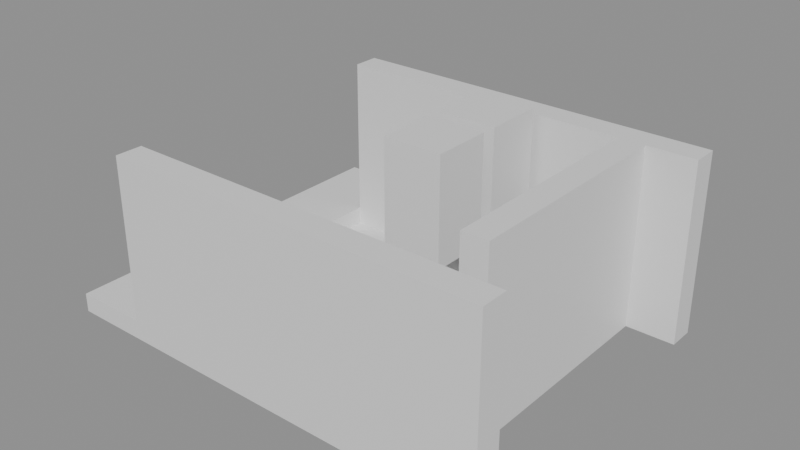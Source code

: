# Source: building_lego.blend  (saved by Blender 5.0.119; exported with 4.5.12 LTS)
import bpy
from mathutils import Matrix  # noqa: F401  (used for matrix-valued properties, if any)

bpy.ops.wm.read_factory_settings(use_empty=True)
scene = bpy.context.scene
scene.name = 'Scene'

# ---- collections
col_01_paredes_externas = bpy.data.collections.new('01_Paredes_Externas'); scene.collection.children.link(col_01_paredes_externas)
col_03_pisos_escadas = bpy.data.collections.new('03_Pisos_Escadas'); scene.collection.children.link(col_03_pisos_escadas)
col_04_moveis_decoracoes = bpy.data.collections.new('04_Moveis_Decoracoes'); scene.collection.children.link(col_04_moveis_decoracoes)

# ---- materials (node trees are filled in below, after node groups)
mat_mat_parede_externa = bpy.data.materials.new('Mat_Parede_Externa')
mat_mat_pisos = bpy.data.materials.new('Mat_Pisos')
mat_mat_moveis = bpy.data.materials.new('Mat_Moveis')

# ---- material node trees
mat_mat_parede_externa.use_nodes = True; mat_mat_parede_externa.node_tree.nodes.clear()
_N = mat_mat_parede_externa.node_tree.nodes; _L = mat_mat_parede_externa.node_tree.links
n0 = _N.new('ShaderNodeBsdfPrincipled'); n0.name = 'BSDF - Pré-fundamentado'; n0.location = (-200, 100)
n1 = _N.new('ShaderNodeOutputMaterial'); n1.name = 'Saída de material'; n1.location = (200, 100)
_L.new(n0.outputs[0], n1.inputs[0])
n1.is_active_output = True
mat_mat_pisos.use_nodes = True; mat_mat_pisos.node_tree.nodes.clear()
_N = mat_mat_pisos.node_tree.nodes; _L = mat_mat_pisos.node_tree.links
n0 = _N.new('ShaderNodeBsdfPrincipled'); n0.name = 'BSDF - Pré-fundamentado'; n0.location = (-200, 100)
n1 = _N.new('ShaderNodeOutputMaterial'); n1.name = 'Saída de material'; n1.location = (200, 100)
_L.new(n0.outputs[0], n1.inputs[0])
n1.is_active_output = True
mat_mat_moveis.use_nodes = True; mat_mat_moveis.node_tree.nodes.clear()
_N = mat_mat_moveis.node_tree.nodes; _L = mat_mat_moveis.node_tree.links
n0 = _N.new('ShaderNodeBsdfPrincipled'); n0.name = 'BSDF - Pré-fundamentado'; n0.location = (-200, 100)
n1 = _N.new('ShaderNodeOutputMaterial'); n1.name = 'Saída de material'; n1.location = (200, 100)
_L.new(n0.outputs[0], n1.inputs[0])
n1.is_active_output = True

# ---- meshes
me_bloco_stone_wall_4401_2672_z25 = bpy.data.meshes.new('Bloco_stone_wall_4401_2672_z25')
me_bloco_stone_wall_4401_2672_z25.from_pydata([(-0.5, -0.175, -1.2), (0.5, -0.175, -1.2), (0.5, 0.175, -1.2), (-0.5, 0.175, -1.2), (-0.5, -0.175, 1.2), (0.5, -0.175, 1.2), (0.5, 0.175, 1.2), (-0.5, 0.175, 1.2)], [], [(0, 1, 2, 3), (4, 7, 6, 5), (0, 4, 5, 1), (2, 6, 7, 3), (0, 3, 7, 4), (1, 5, 6, 2)])
me_bloco_stone_wall_4401_2672_z25.materials.append(mat_mat_parede_externa)
me_bloco_stone_wall_4401_2672_z25.update()
me_bloco_stone_wall_4402_2672_z25 = bpy.data.meshes.new('Bloco_stone_wall_4402_2672_z25')
me_bloco_stone_wall_4402_2672_z25.from_pydata([(-0.5, -0.175, -1.2), (0.5, -0.175, -1.2), (0.5, 0.175, -1.2), (-0.5, 0.175, -1.2), (-0.5, -0.175, 1.2), (0.5, -0.175, 1.2), (0.5, 0.175, 1.2), (-0.5, 0.175, 1.2)], [], [(0, 1, 2, 3), (4, 7, 6, 5), (0, 4, 5, 1), (2, 6, 7, 3), (0, 3, 7, 4), (1, 5, 6, 2)])
me_bloco_stone_wall_4402_2672_z25.materials.append(mat_mat_parede_externa)
me_bloco_stone_wall_4402_2672_z25.update()
me_bloco_stone_wall_4403_2672_z25 = bpy.data.meshes.new('Bloco_stone_wall_4403_2672_z25')
me_bloco_stone_wall_4403_2672_z25.from_pydata([(-0.5, -0.175, -1.2), (0.5, -0.175, -1.2), (0.5, 0.175, -1.2), (-0.5, 0.175, -1.2), (-0.5, -0.175, 1.2), (0.5, -0.175, 1.2), (0.5, 0.175, 1.2), (-0.5, 0.175, 1.2)], [], [(0, 1, 2, 3), (4, 7, 6, 5), (0, 4, 5, 1), (2, 6, 7, 3), (0, 3, 7, 4), (1, 5, 6, 2)])
me_bloco_stone_wall_4403_2672_z25.materials.append(mat_mat_parede_externa)
me_bloco_stone_wall_4403_2672_z25.update()
me_bloco_stone_wall_4404_2672_z25 = bpy.data.meshes.new('Bloco_stone_wall_4404_2672_z25')
me_bloco_stone_wall_4404_2672_z25.from_pydata([(-0.5, -0.175, -1.2), (0.5, -0.175, -1.2), (0.5, 0.175, -1.2), (-0.5, 0.175, -1.2), (-0.5, -0.175, 1.2), (0.5, -0.175, 1.2), (0.5, 0.175, 1.2), (-0.5, 0.175, 1.2)], [], [(0, 1, 2, 3), (4, 7, 6, 5), (0, 4, 5, 1), (2, 6, 7, 3), (0, 3, 7, 4), (1, 5, 6, 2)])
me_bloco_stone_wall_4404_2672_z25.materials.append(mat_mat_parede_externa)
me_bloco_stone_wall_4404_2672_z25.update()
me_bloco_stone_wall_4405_2672_z25 = bpy.data.meshes.new('Bloco_stone_wall_4405_2672_z25')
me_bloco_stone_wall_4405_2672_z25.from_pydata([(-0.5, -0.175, -1.2), (0.5, -0.175, -1.2), (0.5, 0.175, -1.2), (-0.5, 0.175, -1.2), (-0.5, -0.175, 1.2), (0.5, -0.175, 1.2), (0.5, 0.175, 1.2), (-0.5, 0.175, 1.2)], [], [(0, 1, 2, 3), (4, 7, 6, 5), (0, 4, 5, 1), (2, 6, 7, 3), (0, 3, 7, 4), (1, 5, 6, 2)])
me_bloco_stone_wall_4405_2672_z25.materials.append(mat_mat_parede_externa)
me_bloco_stone_wall_4405_2672_z25.update()
me_bloco_stone_wall_4401_2676_z25 = bpy.data.meshes.new('Bloco_stone_wall_4401_2676_z25')
me_bloco_stone_wall_4401_2676_z25.from_pydata([(-0.5, -0.175, -1.2), (0.5, -0.175, -1.2), (0.5, 0.175, -1.2), (-0.5, 0.175, -1.2), (-0.5, -0.175, 1.2), (0.5, -0.175, 1.2), (0.5, 0.175, 1.2), (-0.5, 0.175, 1.2)], [], [(0, 1, 2, 3), (4, 7, 6, 5), (0, 4, 5, 1), (2, 6, 7, 3), (0, 3, 7, 4), (1, 5, 6, 2)])
me_bloco_stone_wall_4401_2676_z25.materials.append(mat_mat_parede_externa)
me_bloco_stone_wall_4401_2676_z25.update()
me_bloco_stone_wall_4402_2676_z25 = bpy.data.meshes.new('Bloco_stone_wall_4402_2676_z25')
me_bloco_stone_wall_4402_2676_z25.from_pydata([(-0.5, -0.175, -1.2), (0.5, -0.175, -1.2), (0.5, 0.175, -1.2), (-0.5, 0.175, -1.2), (-0.5, -0.175, 1.2), (0.5, -0.175, 1.2), (0.5, 0.175, 1.2), (-0.5, 0.175, 1.2)], [], [(0, 1, 2, 3), (4, 7, 6, 5), (0, 4, 5, 1), (2, 6, 7, 3), (0, 3, 7, 4), (1, 5, 6, 2)])
me_bloco_stone_wall_4402_2676_z25.materials.append(mat_mat_parede_externa)
me_bloco_stone_wall_4402_2676_z25.update()
me_bloco_stone_wall_4403_2676_z25 = bpy.data.meshes.new('Bloco_stone_wall_4403_2676_z25')
me_bloco_stone_wall_4403_2676_z25.from_pydata([(-0.5, -0.175, -1.2), (0.5, -0.175, -1.2), (0.5, 0.175, -1.2), (-0.5, 0.175, -1.2), (-0.5, -0.175, 1.2), (0.5, -0.175, 1.2), (0.5, 0.175, 1.2), (-0.5, 0.175, 1.2)], [], [(0, 1, 2, 3), (4, 7, 6, 5), (0, 4, 5, 1), (2, 6, 7, 3), (0, 3, 7, 4), (1, 5, 6, 2)])
me_bloco_stone_wall_4403_2676_z25.materials.append(mat_mat_parede_externa)
me_bloco_stone_wall_4403_2676_z25.update()
me_bloco_stone_wall_4404_2676_z25 = bpy.data.meshes.new('Bloco_stone_wall_4404_2676_z25')
me_bloco_stone_wall_4404_2676_z25.from_pydata([(-0.5, -0.175, -1.2), (0.5, -0.175, -1.2), (0.5, 0.175, -1.2), (-0.5, 0.175, -1.2), (-0.5, -0.175, 1.2), (0.5, -0.175, 1.2), (0.5, 0.175, 1.2), (-0.5, 0.175, 1.2)], [], [(0, 1, 2, 3), (4, 7, 6, 5), (0, 4, 5, 1), (2, 6, 7, 3), (0, 3, 7, 4), (1, 5, 6, 2)])
me_bloco_stone_wall_4404_2676_z25.materials.append(mat_mat_parede_externa)
me_bloco_stone_wall_4404_2676_z25.update()
me_bloco_stone_wall_4405_2676_z25 = bpy.data.meshes.new('Bloco_stone_wall_4405_2676_z25')
me_bloco_stone_wall_4405_2676_z25.from_pydata([(-0.5, -0.175, -1.2), (0.5, -0.175, -1.2), (0.5, 0.175, -1.2), (-0.5, 0.175, -1.2), (-0.5, -0.175, 1.2), (0.5, -0.175, 1.2), (0.5, 0.175, 1.2), (-0.5, 0.175, 1.2)], [], [(0, 1, 2, 3), (4, 7, 6, 5), (0, 4, 5, 1), (2, 6, 7, 3), (0, 3, 7, 4), (1, 5, 6, 2)])
me_bloco_stone_wall_4405_2676_z25.materials.append(mat_mat_parede_externa)
me_bloco_stone_wall_4405_2676_z25.update()
me_bloco_stone_wall_4405_2673_z25 = bpy.data.meshes.new('Bloco_stone_wall_4405_2673_z25')
me_bloco_stone_wall_4405_2673_z25.from_pydata([(-0.175, -0.5, -1.2), (0.175, -0.5, -1.2), (0.175, 0.5, -1.2), (-0.175, 0.5, -1.2), (-0.175, -0.5, 1.2), (0.175, -0.5, 1.2), (0.175, 0.5, 1.2), (-0.175, 0.5, 1.2)], [], [(0, 1, 2, 3), (4, 7, 6, 5), (0, 4, 5, 1), (2, 6, 7, 3), (0, 3, 7, 4), (1, 5, 6, 2)])
me_bloco_stone_wall_4405_2673_z25.materials.append(mat_mat_parede_externa)
me_bloco_stone_wall_4405_2673_z25.update()
me_bloco_stone_wall_4405_2674_z25 = bpy.data.meshes.new('Bloco_stone_wall_4405_2674_z25')
me_bloco_stone_wall_4405_2674_z25.from_pydata([(-0.175, -0.5, -1.2), (0.175, -0.5, -1.2), (0.175, 0.5, -1.2), (-0.175, 0.5, -1.2), (-0.175, -0.5, 1.2), (0.175, -0.5, 1.2), (0.175, 0.5, 1.2), (-0.175, 0.5, 1.2)], [], [(0, 1, 2, 3), (4, 7, 6, 5), (0, 4, 5, 1), (2, 6, 7, 3), (0, 3, 7, 4), (1, 5, 6, 2)])
me_bloco_stone_wall_4405_2674_z25.materials.append(mat_mat_parede_externa)
me_bloco_stone_wall_4405_2674_z25.update()
me_bloco_stone_wall_4405_2675_z25 = bpy.data.meshes.new('Bloco_stone_wall_4405_2675_z25')
me_bloco_stone_wall_4405_2675_z25.from_pydata([(-0.175, -0.5, -1.2), (0.175, -0.5, -1.2), (0.175, 0.5, -1.2), (-0.175, 0.5, -1.2), (-0.175, -0.5, 1.2), (0.175, -0.5, 1.2), (0.175, 0.5, 1.2), (-0.175, 0.5, 1.2)], [], [(0, 1, 2, 3), (4, 7, 6, 5), (0, 4, 5, 1), (2, 6, 7, 3), (0, 3, 7, 4), (1, 5, 6, 2)])
me_bloco_stone_wall_4405_2675_z25.materials.append(mat_mat_parede_externa)
me_bloco_stone_wall_4405_2675_z25.update()
me_piso_stone_4401_2673_z25 = bpy.data.meshes.new('Piso_stone_4401_2673_z25')
me_piso_stone_4401_2673_z25.from_pydata([(-0.5, -0.5, -0.05), (0.5, -0.5, -0.05), (0.5, 0.5, -0.05), (-0.5, 0.5, -0.05), (-0.5, -0.5, 0.05), (0.5, -0.5, 0.05), (0.5, 0.5, 0.05), (-0.5, 0.5, 0.05)], [], [(0, 1, 2, 3), (4, 7, 6, 5), (0, 4, 5, 1), (2, 6, 7, 3), (0, 3, 7, 4), (1, 5, 6, 2)])
me_piso_stone_4401_2673_z25.materials.append(mat_mat_pisos)
me_piso_stone_4401_2673_z25.update()
me_piso_stone_4402_2673_z25 = bpy.data.meshes.new('Piso_stone_4402_2673_z25')
me_piso_stone_4402_2673_z25.from_pydata([(-0.5, -0.5, -0.05), (0.5, -0.5, -0.05), (0.5, 0.5, -0.05), (-0.5, 0.5, -0.05), (-0.5, -0.5, 0.05), (0.5, -0.5, 0.05), (0.5, 0.5, 0.05), (-0.5, 0.5, 0.05)], [], [(0, 1, 2, 3), (4, 7, 6, 5), (0, 4, 5, 1), (2, 6, 7, 3), (0, 3, 7, 4), (1, 5, 6, 2)])
me_piso_stone_4402_2673_z25.materials.append(mat_mat_pisos)
me_piso_stone_4402_2673_z25.update()
me_piso_stone_4403_2673_z25 = bpy.data.meshes.new('Piso_stone_4403_2673_z25')
me_piso_stone_4403_2673_z25.from_pydata([(-0.5, -0.5, -0.05), (0.5, -0.5, -0.05), (0.5, 0.5, -0.05), (-0.5, 0.5, -0.05), (-0.5, -0.5, 0.05), (0.5, -0.5, 0.05), (0.5, 0.5, 0.05), (-0.5, 0.5, 0.05)], [], [(0, 1, 2, 3), (4, 7, 6, 5), (0, 4, 5, 1), (2, 6, 7, 3), (0, 3, 7, 4), (1, 5, 6, 2)])
me_piso_stone_4403_2673_z25.materials.append(mat_mat_pisos)
me_piso_stone_4403_2673_z25.update()
me_piso_stone_4404_2673_z25 = bpy.data.meshes.new('Piso_stone_4404_2673_z25')
me_piso_stone_4404_2673_z25.from_pydata([(-0.5, -0.5, -0.05), (0.5, -0.5, -0.05), (0.5, 0.5, -0.05), (-0.5, 0.5, -0.05), (-0.5, -0.5, 0.05), (0.5, -0.5, 0.05), (0.5, 0.5, 0.05), (-0.5, 0.5, 0.05)], [], [(0, 1, 2, 3), (4, 7, 6, 5), (0, 4, 5, 1), (2, 6, 7, 3), (0, 3, 7, 4), (1, 5, 6, 2)])
me_piso_stone_4404_2673_z25.materials.append(mat_mat_pisos)
me_piso_stone_4404_2673_z25.update()
me_piso_stone_4401_2674_z25 = bpy.data.meshes.new('Piso_stone_4401_2674_z25')
me_piso_stone_4401_2674_z25.from_pydata([(-0.5, -0.5, -0.05), (0.5, -0.5, -0.05), (0.5, 0.5, -0.05), (-0.5, 0.5, -0.05), (-0.5, -0.5, 0.05), (0.5, -0.5, 0.05), (0.5, 0.5, 0.05), (-0.5, 0.5, 0.05)], [], [(0, 1, 2, 3), (4, 7, 6, 5), (0, 4, 5, 1), (2, 6, 7, 3), (0, 3, 7, 4), (1, 5, 6, 2)])
me_piso_stone_4401_2674_z25.materials.append(mat_mat_pisos)
me_piso_stone_4401_2674_z25.update()
me_piso_stone_4402_2674_z25 = bpy.data.meshes.new('Piso_stone_4402_2674_z25')
me_piso_stone_4402_2674_z25.from_pydata([(-0.5, -0.5, -0.05), (0.5, -0.5, -0.05), (0.5, 0.5, -0.05), (-0.5, 0.5, -0.05), (-0.5, -0.5, 0.05), (0.5, -0.5, 0.05), (0.5, 0.5, 0.05), (-0.5, 0.5, 0.05)], [], [(0, 1, 2, 3), (4, 7, 6, 5), (0, 4, 5, 1), (2, 6, 7, 3), (0, 3, 7, 4), (1, 5, 6, 2)])
me_piso_stone_4402_2674_z25.materials.append(mat_mat_pisos)
me_piso_stone_4402_2674_z25.update()
me_piso_stone_4403_2674_z25 = bpy.data.meshes.new('Piso_stone_4403_2674_z25')
me_piso_stone_4403_2674_z25.from_pydata([(-0.5, -0.5, -0.05), (0.5, -0.5, -0.05), (0.5, 0.5, -0.05), (-0.5, 0.5, -0.05), (-0.5, -0.5, 0.05), (0.5, -0.5, 0.05), (0.5, 0.5, 0.05), (-0.5, 0.5, 0.05)], [], [(0, 1, 2, 3), (4, 7, 6, 5), (0, 4, 5, 1), (2, 6, 7, 3), (0, 3, 7, 4), (1, 5, 6, 2)])
me_piso_stone_4403_2674_z25.materials.append(mat_mat_pisos)
me_piso_stone_4403_2674_z25.update()
me_piso_stone_4404_2674_z25 = bpy.data.meshes.new('Piso_stone_4404_2674_z25')
me_piso_stone_4404_2674_z25.from_pydata([(-0.5, -0.5, -0.05), (0.5, -0.5, -0.05), (0.5, 0.5, -0.05), (-0.5, 0.5, -0.05), (-0.5, -0.5, 0.05), (0.5, -0.5, 0.05), (0.5, 0.5, 0.05), (-0.5, 0.5, 0.05)], [], [(0, 1, 2, 3), (4, 7, 6, 5), (0, 4, 5, 1), (2, 6, 7, 3), (0, 3, 7, 4), (1, 5, 6, 2)])
me_piso_stone_4404_2674_z25.materials.append(mat_mat_pisos)
me_piso_stone_4404_2674_z25.update()
me_piso_stone_4401_2675_z25 = bpy.data.meshes.new('Piso_stone_4401_2675_z25')
me_piso_stone_4401_2675_z25.from_pydata([(-0.5, -0.5, -0.05), (0.5, -0.5, -0.05), (0.5, 0.5, -0.05), (-0.5, 0.5, -0.05), (-0.5, -0.5, 0.05), (0.5, -0.5, 0.05), (0.5, 0.5, 0.05), (-0.5, 0.5, 0.05)], [], [(0, 1, 2, 3), (4, 7, 6, 5), (0, 4, 5, 1), (2, 6, 7, 3), (0, 3, 7, 4), (1, 5, 6, 2)])
me_piso_stone_4401_2675_z25.materials.append(mat_mat_pisos)
me_piso_stone_4401_2675_z25.update()
me_piso_stone_4402_2675_z25 = bpy.data.meshes.new('Piso_stone_4402_2675_z25')
me_piso_stone_4402_2675_z25.from_pydata([(-0.5, -0.5, -0.05), (0.5, -0.5, -0.05), (0.5, 0.5, -0.05), (-0.5, 0.5, -0.05), (-0.5, -0.5, 0.05), (0.5, -0.5, 0.05), (0.5, 0.5, 0.05), (-0.5, 0.5, 0.05)], [], [(0, 1, 2, 3), (4, 7, 6, 5), (0, 4, 5, 1), (2, 6, 7, 3), (0, 3, 7, 4), (1, 5, 6, 2)])
me_piso_stone_4402_2675_z25.materials.append(mat_mat_pisos)
me_piso_stone_4402_2675_z25.update()
me_piso_stone_4403_2675_z25 = bpy.data.meshes.new('Piso_stone_4403_2675_z25')
me_piso_stone_4403_2675_z25.from_pydata([(-0.5, -0.5, -0.05), (0.5, -0.5, -0.05), (0.5, 0.5, -0.05), (-0.5, 0.5, -0.05), (-0.5, -0.5, 0.05), (0.5, -0.5, 0.05), (0.5, 0.5, 0.05), (-0.5, 0.5, 0.05)], [], [(0, 1, 2, 3), (4, 7, 6, 5), (0, 4, 5, 1), (2, 6, 7, 3), (0, 3, 7, 4), (1, 5, 6, 2)])
me_piso_stone_4403_2675_z25.materials.append(mat_mat_pisos)
me_piso_stone_4403_2675_z25.update()
me_piso_stone_4404_2675_z25 = bpy.data.meshes.new('Piso_stone_4404_2675_z25')
me_piso_stone_4404_2675_z25.from_pydata([(-0.5, -0.5, -0.05), (0.5, -0.5, -0.05), (0.5, 0.5, -0.05), (-0.5, 0.5, -0.05), (-0.5, -0.5, 0.05), (0.5, -0.5, 0.05), (0.5, 0.5, 0.05), (-0.5, 0.5, 0.05)], [], [(0, 1, 2, 3), (4, 7, 6, 5), (0, 4, 5, 1), (2, 6, 7, 3), (0, 3, 7, 4), (1, 5, 6, 2)])
me_piso_stone_4404_2675_z25.materials.append(mat_mat_pisos)
me_piso_stone_4404_2675_z25.update()
me_degrau_4400_2672_z25 = bpy.data.meshes.new('Degrau_4400_2672_z25')
me_degrau_4400_2672_z25.from_pydata([(-0.5, -0.5, -0.125), (0.5, -0.5, -0.125), (0.5, 0.5, -0.125), (-0.5, 0.5, -0.125), (-0.5, -0.5, 0.125), (0.5, -0.5, 0.125), (0.5, 0.5, 0.125), (-0.5, 0.5, 0.125)], [], [(0, 1, 2, 3), (4, 7, 6, 5), (0, 4, 5, 1), (2, 6, 7, 3), (0, 3, 7, 4), (1, 5, 6, 2)])
me_degrau_4400_2672_z25.materials.append(mat_mat_pisos)
me_degrau_4400_2672_z25.update()
me_degrau_4400_2673_z25 = bpy.data.meshes.new('Degrau_4400_2673_z25')
me_degrau_4400_2673_z25.from_pydata([(-0.5, -0.5, -0.125), (0.5, -0.5, -0.125), (0.5, 0.5, -0.125), (-0.5, 0.5, -0.125), (-0.5, -0.5, 0.125), (0.5, -0.5, 0.125), (0.5, 0.5, 0.125), (-0.5, 0.5, 0.125)], [], [(0, 1, 2, 3), (4, 7, 6, 5), (0, 4, 5, 1), (2, 6, 7, 3), (0, 3, 7, 4), (1, 5, 6, 2)])
me_degrau_4400_2673_z25.materials.append(mat_mat_pisos)
me_degrau_4400_2673_z25.update()
me_degrau_4400_2674_z25 = bpy.data.meshes.new('Degrau_4400_2674_z25')
me_degrau_4400_2674_z25.from_pydata([(-0.5, -0.5, -0.125), (0.5, -0.5, -0.125), (0.5, 0.5, -0.125), (-0.5, 0.5, -0.125), (-0.5, -0.5, 0.125), (0.5, -0.5, 0.125), (0.5, 0.5, 0.125), (-0.5, 0.5, 0.125)], [], [(0, 1, 2, 3), (4, 7, 6, 5), (0, 4, 5, 1), (2, 6, 7, 3), (0, 3, 7, 4), (1, 5, 6, 2)])
me_degrau_4400_2674_z25.materials.append(mat_mat_pisos)
me_degrau_4400_2674_z25.update()
me_degrau_4400_2675_z25 = bpy.data.meshes.new('Degrau_4400_2675_z25')
me_degrau_4400_2675_z25.from_pydata([(-0.5, -0.5, -0.125), (0.5, -0.5, -0.125), (0.5, 0.5, -0.125), (-0.5, 0.5, -0.125), (-0.5, -0.5, 0.125), (0.5, -0.5, 0.125), (0.5, 0.5, 0.125), (-0.5, 0.5, 0.125)], [], [(0, 1, 2, 3), (4, 7, 6, 5), (0, 4, 5, 1), (2, 6, 7, 3), (0, 3, 7, 4), (1, 5, 6, 2)])
me_degrau_4400_2675_z25.materials.append(mat_mat_pisos)
me_degrau_4400_2675_z25.update()
me_degrau_4400_2676_z25 = bpy.data.meshes.new('Degrau_4400_2676_z25')
me_degrau_4400_2676_z25.from_pydata([(-0.5, -0.5, -0.125), (0.5, -0.5, -0.125), (0.5, 0.5, -0.125), (-0.5, 0.5, -0.125), (-0.5, -0.5, 0.125), (0.5, -0.5, 0.125), (0.5, 0.5, 0.125), (-0.5, 0.5, 0.125)], [], [(0, 1, 2, 3), (4, 7, 6, 5), (0, 4, 5, 1), (2, 6, 7, 3), (0, 3, 7, 4), (1, 5, 6, 2)])
me_degrau_4400_2676_z25.materials.append(mat_mat_pisos)
me_degrau_4400_2676_z25.update()
me_movel_ankh_4403_2674_z34 = bpy.data.meshes.new('Movel_ankh_4403_2674_z34')
me_movel_ankh_4403_2674_z34.from_pydata([(-0.4, -0.4, -0.72), (0.4, -0.4, -0.72), (0.4, 0.4, -0.72), (-0.4, 0.4, -0.72), (-0.4, -0.4, 0.72), (0.4, -0.4, 0.72), (0.4, 0.4, 0.72), (-0.4, 0.4, 0.72)], [], [(0, 1, 2, 3), (4, 7, 6, 5), (0, 4, 5, 1), (2, 6, 7, 3), (0, 3, 7, 4), (1, 5, 6, 2)])
me_movel_ankh_4403_2674_z34.materials.append(mat_mat_moveis)
me_movel_ankh_4403_2674_z34.update()
me_movel_ankh_4403_2675_z34 = bpy.data.meshes.new('Movel_ankh_4403_2675_z34')
me_movel_ankh_4403_2675_z34.from_pydata([(-0.4, -0.4, -0.72), (0.4, -0.4, -0.72), (0.4, 0.4, -0.72), (-0.4, 0.4, -0.72), (-0.4, -0.4, 0.72), (0.4, -0.4, 0.72), (0.4, 0.4, 0.72), (-0.4, 0.4, 0.72)], [], [(0, 1, 2, 3), (4, 7, 6, 5), (0, 4, 5, 1), (2, 6, 7, 3), (0, 3, 7, 4), (1, 5, 6, 2)])
me_movel_ankh_4403_2675_z34.materials.append(mat_mat_moveis)
me_movel_ankh_4403_2675_z34.update()

# ---- objects
ob_parede_externa_norte_y2672_x4401_4405 = bpy.data.objects.new('Parede_Externa_Norte_Y2672_X4401_4405', None)
ob_bloco_stone_wall_4401_2672_z25 = bpy.data.objects.new('Bloco_stone_wall_4401_2672_z25', me_bloco_stone_wall_4401_2672_z25)
ob_bloco_stone_wall_4402_2672_z25 = bpy.data.objects.new('Bloco_stone_wall_4402_2672_z25', me_bloco_stone_wall_4402_2672_z25)
ob_bloco_stone_wall_4403_2672_z25 = bpy.data.objects.new('Bloco_stone_wall_4403_2672_z25', me_bloco_stone_wall_4403_2672_z25)
ob_bloco_stone_wall_4404_2672_z25 = bpy.data.objects.new('Bloco_stone_wall_4404_2672_z25', me_bloco_stone_wall_4404_2672_z25)
ob_bloco_stone_wall_4405_2672_z25 = bpy.data.objects.new('Bloco_stone_wall_4405_2672_z25', me_bloco_stone_wall_4405_2672_z25)
ob_parede_externa_sul_y2676_x4401_4405 = bpy.data.objects.new('Parede_Externa_Sul_Y2676_X4401_4405', None)
ob_bloco_stone_wall_4401_2676_z25 = bpy.data.objects.new('Bloco_stone_wall_4401_2676_z25', me_bloco_stone_wall_4401_2676_z25)
ob_bloco_stone_wall_4402_2676_z25 = bpy.data.objects.new('Bloco_stone_wall_4402_2676_z25', me_bloco_stone_wall_4402_2676_z25)
ob_bloco_stone_wall_4403_2676_z25 = bpy.data.objects.new('Bloco_stone_wall_4403_2676_z25', me_bloco_stone_wall_4403_2676_z25)
ob_bloco_stone_wall_4404_2676_z25 = bpy.data.objects.new('Bloco_stone_wall_4404_2676_z25', me_bloco_stone_wall_4404_2676_z25)
ob_bloco_stone_wall_4405_2676_z25 = bpy.data.objects.new('Bloco_stone_wall_4405_2676_z25', me_bloco_stone_wall_4405_2676_z25)
ob_parede_externa_leste_x4405_y2673_2675 = bpy.data.objects.new('Parede_Externa_Leste_X4405_Y2673_2675', None)
ob_bloco_stone_wall_4405_2673_z25 = bpy.data.objects.new('Bloco_stone_wall_4405_2673_z25', me_bloco_stone_wall_4405_2673_z25)
ob_bloco_stone_wall_4405_2674_z25 = bpy.data.objects.new('Bloco_stone_wall_4405_2674_z25', me_bloco_stone_wall_4405_2674_z25)
ob_bloco_stone_wall_4405_2675_z25 = bpy.data.objects.new('Bloco_stone_wall_4405_2675_z25', me_bloco_stone_wall_4405_2675_z25)
ob_pisos_lajes = bpy.data.objects.new('Pisos_Lajes', None)
ob_piso_stone_4401_2673_z25 = bpy.data.objects.new('Piso_stone_4401_2673_z25', me_piso_stone_4401_2673_z25)
ob_piso_stone_4402_2673_z25 = bpy.data.objects.new('Piso_stone_4402_2673_z25', me_piso_stone_4402_2673_z25)
ob_piso_stone_4403_2673_z25 = bpy.data.objects.new('Piso_stone_4403_2673_z25', me_piso_stone_4403_2673_z25)
ob_piso_stone_4404_2673_z25 = bpy.data.objects.new('Piso_stone_4404_2673_z25', me_piso_stone_4404_2673_z25)
ob_piso_stone_4401_2674_z25 = bpy.data.objects.new('Piso_stone_4401_2674_z25', me_piso_stone_4401_2674_z25)
ob_piso_stone_4402_2674_z25 = bpy.data.objects.new('Piso_stone_4402_2674_z25', me_piso_stone_4402_2674_z25)
ob_piso_stone_4403_2674_z25 = bpy.data.objects.new('Piso_stone_4403_2674_z25', me_piso_stone_4403_2674_z25)
ob_piso_stone_4404_2674_z25 = bpy.data.objects.new('Piso_stone_4404_2674_z25', me_piso_stone_4404_2674_z25)
ob_piso_stone_4401_2675_z25 = bpy.data.objects.new('Piso_stone_4401_2675_z25', me_piso_stone_4401_2675_z25)
ob_piso_stone_4402_2675_z25 = bpy.data.objects.new('Piso_stone_4402_2675_z25', me_piso_stone_4402_2675_z25)
ob_piso_stone_4403_2675_z25 = bpy.data.objects.new('Piso_stone_4403_2675_z25', me_piso_stone_4403_2675_z25)
ob_piso_stone_4404_2675_z25 = bpy.data.objects.new('Piso_stone_4404_2675_z25', me_piso_stone_4404_2675_z25)
ob_escadas_corrim_os = bpy.data.objects.new('Escadas_Corrimãos', None)
ob_degrau_4400_2672_z25 = bpy.data.objects.new('Degrau_4400_2672_z25', me_degrau_4400_2672_z25)
ob_degrau_4400_2673_z25 = bpy.data.objects.new('Degrau_4400_2673_z25', me_degrau_4400_2673_z25)
ob_degrau_4400_2674_z25 = bpy.data.objects.new('Degrau_4400_2674_z25', me_degrau_4400_2674_z25)
ob_degrau_4400_2675_z25 = bpy.data.objects.new('Degrau_4400_2675_z25', me_degrau_4400_2675_z25)
ob_degrau_4400_2676_z25 = bpy.data.objects.new('Degrau_4400_2676_z25', me_degrau_4400_2676_z25)
ob_moveis_decoracoes = bpy.data.objects.new('Moveis_Decoracoes', None)
ob_movel_ankh_4403_2674_z34 = bpy.data.objects.new('Movel_ankh_4403_2674_z34', me_movel_ankh_4403_2674_z34)
ob_movel_ankh_4403_2675_z34 = bpy.data.objects.new('Movel_ankh_4403_2675_z34', me_movel_ankh_4403_2675_z34)

# ---- transforms, parenting, visibility, modifiers, constraints
ob_parede_externa_norte_y2672_x4401_4405.location = (0.5, -2.0, 0.0)
ob_parede_externa_norte_y2672_x4401_4405.empty_display_type = 'CUBE'
ob_bloco_stone_wall_4401_2672_z25.parent = ob_parede_externa_norte_y2672_x4401_4405
ob_bloco_stone_wall_4401_2672_z25.matrix_parent_inverse = Matrix(((1.0, -0.0, 0.0, -0.5), (-0.0, 1.0, -0.0, 2.0), (0.0, -0.0, 1.0, -0.0), (-0.0, 0.0, -0.0, 1.0)))
ob_bloco_stone_wall_4401_2672_z25.location = (-1.5, -2.325, 1.2)
ob_bloco_stone_wall_4402_2672_z25.parent = ob_parede_externa_norte_y2672_x4401_4405
ob_bloco_stone_wall_4402_2672_z25.matrix_parent_inverse = Matrix(((1.0, -0.0, 0.0, -0.5), (-0.0, 1.0, -0.0, 2.0), (0.0, -0.0, 1.0, -0.0), (-0.0, 0.0, -0.0, 1.0)))
ob_bloco_stone_wall_4402_2672_z25.location = (-0.5, -2.325, 1.2)
ob_bloco_stone_wall_4403_2672_z25.parent = ob_parede_externa_norte_y2672_x4401_4405
ob_bloco_stone_wall_4403_2672_z25.matrix_parent_inverse = Matrix(((1.0, -0.0, 0.0, -0.5), (-0.0, 1.0, -0.0, 2.0), (0.0, -0.0, 1.0, -0.0), (-0.0, 0.0, -0.0, 1.0)))
ob_bloco_stone_wall_4403_2672_z25.location = (0.5, -2.325, 1.2)
ob_bloco_stone_wall_4404_2672_z25.parent = ob_parede_externa_norte_y2672_x4401_4405
ob_bloco_stone_wall_4404_2672_z25.matrix_parent_inverse = Matrix(((1.0, -0.0, 0.0, -0.5), (-0.0, 1.0, -0.0, 2.0), (0.0, -0.0, 1.0, -0.0), (-0.0, 0.0, -0.0, 1.0)))
ob_bloco_stone_wall_4404_2672_z25.location = (1.5, -2.325, 1.2)
ob_bloco_stone_wall_4405_2672_z25.parent = ob_parede_externa_norte_y2672_x4401_4405
ob_bloco_stone_wall_4405_2672_z25.matrix_parent_inverse = Matrix(((1.0, -0.0, 0.0, -0.5), (-0.0, 1.0, -0.0, 2.0), (0.0, -0.0, 1.0, -0.0), (-0.0, 0.0, -0.0, 1.0)))
ob_bloco_stone_wall_4405_2672_z25.location = (2.5, -2.325, 1.2)
ob_parede_externa_sul_y2676_x4401_4405.location = (0.5, 2.0, 0.0)
ob_parede_externa_sul_y2676_x4401_4405.empty_display_type = 'CUBE'
ob_bloco_stone_wall_4401_2676_z25.parent = ob_parede_externa_sul_y2676_x4401_4405
ob_bloco_stone_wall_4401_2676_z25.matrix_parent_inverse = Matrix(((1.0, -0.0, 0.0, -0.5), (-0.0, 1.0, -0.0, -2.0), (0.0, -0.0, 1.0, -0.0), (-0.0, 0.0, -0.0, 1.0)))
ob_bloco_stone_wall_4401_2676_z25.location = (-1.5, 1.675, 1.2)
ob_bloco_stone_wall_4402_2676_z25.parent = ob_parede_externa_sul_y2676_x4401_4405
ob_bloco_stone_wall_4402_2676_z25.matrix_parent_inverse = Matrix(((1.0, -0.0, 0.0, -0.5), (-0.0, 1.0, -0.0, -2.0), (0.0, -0.0, 1.0, -0.0), (-0.0, 0.0, -0.0, 1.0)))
ob_bloco_stone_wall_4402_2676_z25.location = (-0.5, 1.675, 1.2)
ob_bloco_stone_wall_4403_2676_z25.parent = ob_parede_externa_sul_y2676_x4401_4405
ob_bloco_stone_wall_4403_2676_z25.matrix_parent_inverse = Matrix(((1.0, -0.0, 0.0, -0.5), (-0.0, 1.0, -0.0, -2.0), (0.0, -0.0, 1.0, -0.0), (-0.0, 0.0, -0.0, 1.0)))
ob_bloco_stone_wall_4403_2676_z25.location = (0.5, 1.675, 1.2)
ob_bloco_stone_wall_4404_2676_z25.parent = ob_parede_externa_sul_y2676_x4401_4405
ob_bloco_stone_wall_4404_2676_z25.matrix_parent_inverse = Matrix(((1.0, -0.0, 0.0, -0.5), (-0.0, 1.0, -0.0, -2.0), (0.0, -0.0, 1.0, -0.0), (-0.0, 0.0, -0.0, 1.0)))
ob_bloco_stone_wall_4404_2676_z25.location = (1.5, 1.675, 1.2)
ob_bloco_stone_wall_4405_2676_z25.parent = ob_parede_externa_sul_y2676_x4401_4405
ob_bloco_stone_wall_4405_2676_z25.matrix_parent_inverse = Matrix(((1.0, -0.0, 0.0, -0.5), (-0.0, 1.0, -0.0, -2.0), (0.0, -0.0, 1.0, -0.0), (-0.0, 0.0, -0.0, 1.0)))
ob_bloco_stone_wall_4405_2676_z25.location = (2.5, 1.675, 1.2)
ob_parede_externa_leste_x4405_y2673_2675.location = (2.5, 0.0, 0.0)
ob_parede_externa_leste_x4405_y2673_2675.empty_display_type = 'CUBE'
ob_bloco_stone_wall_4405_2673_z25.parent = ob_parede_externa_leste_x4405_y2673_2675
ob_bloco_stone_wall_4405_2673_z25.matrix_parent_inverse = Matrix(((1.0, -0.0, 0.0, -2.5), (-0.0, 1.0, -0.0, 0.0), (0.0, -0.0, 1.0, -0.0), (-0.0, 0.0, -0.0, 1.0)))
ob_bloco_stone_wall_4405_2673_z25.location = (2.175, -1.0, 1.2)
ob_bloco_stone_wall_4405_2674_z25.parent = ob_parede_externa_leste_x4405_y2673_2675
ob_bloco_stone_wall_4405_2674_z25.matrix_parent_inverse = Matrix(((1.0, -0.0, 0.0, -2.5), (-0.0, 1.0, -0.0, 0.0), (0.0, -0.0, 1.0, -0.0), (-0.0, 0.0, -0.0, 1.0)))
ob_bloco_stone_wall_4405_2674_z25.location = (2.175, 0.0, 1.2)
ob_bloco_stone_wall_4405_2675_z25.parent = ob_parede_externa_leste_x4405_y2673_2675
ob_bloco_stone_wall_4405_2675_z25.matrix_parent_inverse = Matrix(((1.0, -0.0, 0.0, -2.5), (-0.0, 1.0, -0.0, 0.0), (0.0, -0.0, 1.0, -0.0), (-0.0, 0.0, -0.0, 1.0)))
ob_bloco_stone_wall_4405_2675_z25.location = (2.175, 1.0, 1.2)
ob_pisos_lajes.location = (0.0, 0.0, 0.0)
ob_pisos_lajes.empty_display_type = 'CUBE'
ob_piso_stone_4401_2673_z25.parent = ob_pisos_lajes
ob_piso_stone_4401_2673_z25.location = (-1.5, -1.0, -0.05)
ob_piso_stone_4402_2673_z25.parent = ob_pisos_lajes
ob_piso_stone_4402_2673_z25.location = (-0.5, -1.0, -0.05)
ob_piso_stone_4403_2673_z25.parent = ob_pisos_lajes
ob_piso_stone_4403_2673_z25.location = (0.5, -1.0, -0.05)
ob_piso_stone_4404_2673_z25.parent = ob_pisos_lajes
ob_piso_stone_4404_2673_z25.location = (1.5, -1.0, -0.05)
ob_piso_stone_4401_2674_z25.parent = ob_pisos_lajes
ob_piso_stone_4401_2674_z25.location = (-1.5, 0.0, -0.05)
ob_piso_stone_4402_2674_z25.parent = ob_pisos_lajes
ob_piso_stone_4402_2674_z25.location = (-0.5, 0.0, -0.05)
ob_piso_stone_4403_2674_z25.parent = ob_pisos_lajes
ob_piso_stone_4403_2674_z25.location = (0.5, 0.0, -0.05)
ob_piso_stone_4404_2674_z25.parent = ob_pisos_lajes
ob_piso_stone_4404_2674_z25.location = (1.5, 0.0, -0.05)
ob_piso_stone_4401_2675_z25.parent = ob_pisos_lajes
ob_piso_stone_4401_2675_z25.location = (-1.5, 1.0, -0.05)
ob_piso_stone_4402_2675_z25.parent = ob_pisos_lajes
ob_piso_stone_4402_2675_z25.location = (-0.5, 1.0, -0.05)
ob_piso_stone_4403_2675_z25.parent = ob_pisos_lajes
ob_piso_stone_4403_2675_z25.location = (0.5, 1.0, -0.05)
ob_piso_stone_4404_2675_z25.parent = ob_pisos_lajes
ob_piso_stone_4404_2675_z25.location = (1.5, 1.0, -0.05)
ob_escadas_corrim_os.location = (0.0, 0.0, 0.0)
ob_escadas_corrim_os.empty_display_type = 'CUBE'
ob_degrau_4400_2672_z25.parent = ob_escadas_corrim_os
ob_degrau_4400_2672_z25.location = (-2.5, -2.0, 0.125)
ob_degrau_4400_2673_z25.parent = ob_escadas_corrim_os
ob_degrau_4400_2673_z25.location = (-2.5, -1.0, 0.125)
ob_degrau_4400_2674_z25.parent = ob_escadas_corrim_os
ob_degrau_4400_2674_z25.location = (-2.5, 0.0, 0.125)
ob_degrau_4400_2675_z25.parent = ob_escadas_corrim_os
ob_degrau_4400_2675_z25.location = (-2.5, 1.0, 0.125)
ob_degrau_4400_2676_z25.parent = ob_escadas_corrim_os
ob_degrau_4400_2676_z25.location = (-2.5, 2.0, 0.125)
ob_moveis_decoracoes.location = (0.0, 0.0, 0.0)
ob_moveis_decoracoes.empty_display_type = 'CUBE'
ob_movel_ankh_4403_2674_z34.parent = ob_moveis_decoracoes
ob_movel_ankh_4403_2674_z34.location = (0.5, 0.0, 1.8)
ob_movel_ankh_4403_2675_z34.parent = ob_moveis_decoracoes
ob_movel_ankh_4403_2675_z34.location = (0.5, 1.0, 1.8)

# ---- collection membership
col_01_paredes_externas.objects.link(ob_parede_externa_norte_y2672_x4401_4405)
col_01_paredes_externas.objects.link(ob_bloco_stone_wall_4401_2672_z25)
col_01_paredes_externas.objects.link(ob_bloco_stone_wall_4402_2672_z25)
col_01_paredes_externas.objects.link(ob_bloco_stone_wall_4403_2672_z25)
col_01_paredes_externas.objects.link(ob_bloco_stone_wall_4404_2672_z25)
col_01_paredes_externas.objects.link(ob_bloco_stone_wall_4405_2672_z25)
col_01_paredes_externas.objects.link(ob_parede_externa_sul_y2676_x4401_4405)
col_01_paredes_externas.objects.link(ob_bloco_stone_wall_4401_2676_z25)
col_01_paredes_externas.objects.link(ob_bloco_stone_wall_4402_2676_z25)
col_01_paredes_externas.objects.link(ob_bloco_stone_wall_4403_2676_z25)
col_01_paredes_externas.objects.link(ob_bloco_stone_wall_4404_2676_z25)
col_01_paredes_externas.objects.link(ob_bloco_stone_wall_4405_2676_z25)
col_01_paredes_externas.objects.link(ob_parede_externa_leste_x4405_y2673_2675)
col_01_paredes_externas.objects.link(ob_bloco_stone_wall_4405_2673_z25)
col_01_paredes_externas.objects.link(ob_bloco_stone_wall_4405_2674_z25)
col_01_paredes_externas.objects.link(ob_bloco_stone_wall_4405_2675_z25)
col_03_pisos_escadas.objects.link(ob_pisos_lajes)
col_03_pisos_escadas.objects.link(ob_piso_stone_4401_2673_z25)
col_03_pisos_escadas.objects.link(ob_piso_stone_4402_2673_z25)
col_03_pisos_escadas.objects.link(ob_piso_stone_4403_2673_z25)
col_03_pisos_escadas.objects.link(ob_piso_stone_4404_2673_z25)
col_03_pisos_escadas.objects.link(ob_piso_stone_4401_2674_z25)
col_03_pisos_escadas.objects.link(ob_piso_stone_4402_2674_z25)
col_03_pisos_escadas.objects.link(ob_piso_stone_4403_2674_z25)
col_03_pisos_escadas.objects.link(ob_piso_stone_4404_2674_z25)
col_03_pisos_escadas.objects.link(ob_piso_stone_4401_2675_z25)
col_03_pisos_escadas.objects.link(ob_piso_stone_4402_2675_z25)
col_03_pisos_escadas.objects.link(ob_piso_stone_4403_2675_z25)
col_03_pisos_escadas.objects.link(ob_piso_stone_4404_2675_z25)
col_03_pisos_escadas.objects.link(ob_escadas_corrim_os)
col_03_pisos_escadas.objects.link(ob_degrau_4400_2672_z25)
col_03_pisos_escadas.objects.link(ob_degrau_4400_2673_z25)
col_03_pisos_escadas.objects.link(ob_degrau_4400_2674_z25)
col_03_pisos_escadas.objects.link(ob_degrau_4400_2675_z25)
col_03_pisos_escadas.objects.link(ob_degrau_4400_2676_z25)
col_04_moveis_decoracoes.objects.link(ob_moveis_decoracoes)
col_04_moveis_decoracoes.objects.link(ob_movel_ankh_4403_2674_z34)
col_04_moveis_decoracoes.objects.link(ob_movel_ankh_4403_2675_z34)

# ---- scene / render settings (as saved in the file)
scene.frame_start = 1; scene.frame_end = 250; scene.frame_set(1)
scene.render.engine = 'BLENDER_EEVEE_NEXT'
scene.render.bake_bias = 0.0
scene.render.bake_samples = 0
scene.cycles.sampling_pattern = 'TABULATED_SOBOL'
scene.eevee.use_volume_custom_range = False
bpy.context.view_layer.update()

# ---- added for rendering (the .blend has no active camera and no usable light): camera, sun + grey world if the file has none
cam_auto = bpy.data.cameras.new('AutoCamera')
cam_auto.lens = 50.0
cam_auto.sensor_width = 36.0
cam_auto.clip_end = 1000.0
ob_auto_camera = bpy.data.objects.new('AutoCamera', cam_auto)
scene.collection.objects.link(ob_auto_camera)
ob_auto_camera.location = (7.62199, -9.14639, 7.30759)
ob_auto_camera.rotation_euler = (1.09748, -7.21219e-08, 0.694738)
scene.camera = ob_auto_camera
light_auto_sun = bpy.data.lights.new('AutoSun', 'SUN')
light_auto_sun.energy = 3.0
light_auto_sun.angle = 0.0523599
ob_auto_sun = bpy.data.objects.new('AutoSun', light_auto_sun)
scene.collection.objects.link(ob_auto_sun)
ob_auto_sun.rotation_euler = (0.872665, 0.174533, 0.523599)
if scene.world is None:
    world_auto = bpy.data.worlds.new('AutoWorld')
    world_auto.color = (0.3, 0.3, 0.3)
    scene.world = world_auto
bpy.context.view_layer.update()

